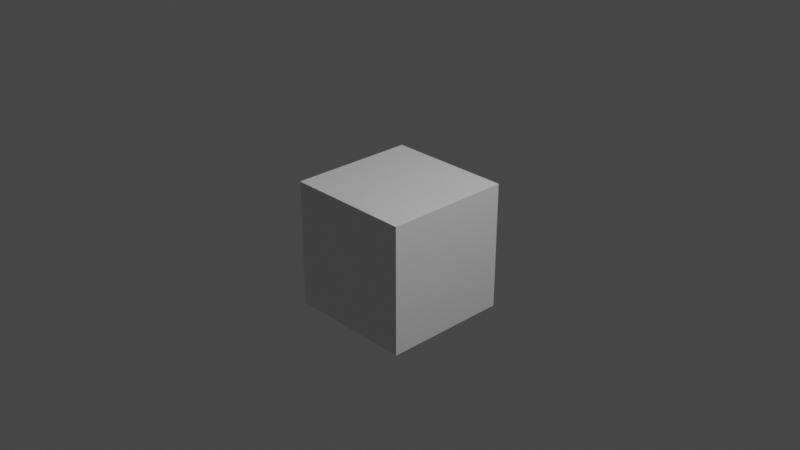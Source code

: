 # Source: cube.blend  (saved by Blender 2.81.16; exported with 4.5.12 LTS)
import bpy
from mathutils import Matrix  # noqa: F401  (used for matrix-valued properties, if any)

bpy.ops.wm.read_factory_settings(use_empty=True)
scene = bpy.context.scene
scene.name = 'Scene'

# ---- collections
col_collection = bpy.data.collections.new('Collection'); scene.collection.children.link(col_collection)

# ---- materials (node trees are filled in below, after node groups)
mat_material = bpy.data.materials.new('Material')
mat_material.alpha_threshold = 0.0
mat_material.use_transparent_shadow = False
mat_material.line_color = (0.0, 0.0, 0.0, 1.0)

# ---- material node trees
mat_material.use_nodes = True; mat_material.node_tree.nodes.clear()
_N = mat_material.node_tree.nodes; _L = mat_material.node_tree.links
n0 = _N.new('ShaderNodeOutputMaterial'); n0.name = 'Material Output'; n0.location = (300, 300)
n1 = _N.new('ShaderNodeBsdfPrincipled'); n1.name = 'Principled BSDF'; n1.location = (10, 300)
n1.distribution = 'GGX'
n1.subsurface_method = 'BURLEY'
n1.inputs[2].default_value = 0.4
n1.inputs[3].default_value = 1.45
n1.inputs[27].default_value = (0.0, 0.0, 0.0, 1.0)
n1.inputs[28].default_value = 1.0
_L.new(n1.outputs[0], n0.inputs[0])
n0.is_active_output = True

# ---- world
world_world = bpy.data.worlds.new('World'); scene.world = world_world
world_world.use_nodes = True; world_world.node_tree.nodes.clear()
_N = world_world.node_tree.nodes; _L = world_world.node_tree.links
n0 = _N.new('ShaderNodeOutputWorld'); n0.name = 'World Output'; n0.location = (300, 300)
n1 = _N.new('ShaderNodeBackground'); n1.name = 'Background'; n1.location = (10, 300)
n1.inputs[0].default_value = (0.05088, 0.05088, 0.05088, 1.0)
_L.new(n1.outputs[0], n0.inputs[0])
n0.is_active_output = True
world_world.color = (0.05088, 0.05088, 0.05088)
world_world.use_sun_shadow = False
world_world.sun_shadow_jitter_overblur = 0.0

# ---- cameras
cam_camera = bpy.data.cameras.new('Camera')
cam_camera.clip_end = 100.0
cam_camera.ortho_scale = 7.314

# ---- lights
light_light = bpy.data.lights.new('Light', 'POINT')
light_light.transmission_factor = 0.0
light_light.energy = 1000.0
light_light.shadow_soft_size = 0.1
light_light.shadow_maximum_resolution = 0.006
light_light.use_absolute_resolution = True

# ---- meshes
me_cube = bpy.data.meshes.new('Cube')
me_cube.from_pydata([(1.0, 1.0, 1.0), (1.0, 1.0, -1.0), (1.0, -1.0, 1.0), (1.0, -1.0, -1.0), (-1.0, 1.0, 1.0), (-1.0, 1.0, -1.0), (-1.0, -1.0, 1.0), (-1.0, -1.0, -1.0)], [], [(0, 4, 6, 2), (3, 2, 6, 7), (7, 6, 4, 5), (5, 1, 3, 7), (1, 0, 2, 3), (5, 4, 0, 1)])
_uv = me_cube.uv_layers.new(name='UVMap')
_uv.uv.foreach_set('vector', [0.625, 0.5, 0.875, 0.5, 0.875, 0.75, 0.625, 0.75, 0.375, 0.75, 0.625, 0.75, 0.625, 1.0, 0.375, 1.0, 0.375, 0.0, 0.625, 0.0, 0.625, 0.25, 0.375, 0.25, 0.125, 0.5, 0.375, 0.5, 0.375, 0.75, 0.125, 0.75, 0.375, 0.5, 0.625, 0.5, 0.625, 0.75, 0.375, 0.75, 0.375, 0.25, 0.625, 0.25, 0.625, 0.5, 0.375, 0.5])
me_cube.materials.append(mat_material)
me_cube.use_remesh_preserve_volume = False
me_cube.use_remesh_preserve_attributes = False
me_cube.use_mirror_vertex_groups = False
me_cube.update()

# ---- objects
ob_cube = bpy.data.objects.new('Cube', me_cube)
ob_light = bpy.data.objects.new('Light', light_light)
ob_camera = bpy.data.objects.new('Camera', cam_camera)

# ---- transforms, parenting, visibility, modifiers, constraints
ob_cube.location = (0.0, 0.0, -0.3)
ob_cube.scale = (0.7, 0.7, 0.7)
ob_cube.lock_rotation = (True, False, False)
ob_cube.lock_rotations_4d = False
ob_cube.empty_display_type = 'ARROWS'
ob_cube.lineart.crease_threshold = 0.0
ob_light.location = (4.076, 1.005, 5.904)
ob_light.rotation_euler = (0.6503, 0.05522, 1.866)
ob_light.lock_rotations_4d = False
ob_light.empty_display_type = 'ARROWS'
ob_light.color = (0.0, 0.0, 0.0, 0.0)
ob_light.lineart.crease_threshold = 0.0
ob_camera.location = (7.359, -6.926, 4.958)
ob_camera.rotation_euler = (1.109, 0.0, 0.8149)
ob_camera.lock_rotations_4d = False
ob_camera.empty_display_type = 'ARROWS'
ob_camera.color = (0.0, 0.0, 0.0, 0.0)
ob_camera.display_type = 'WIRE'
ob_camera.lineart.crease_threshold = 0.0

# ---- collection membership
col_collection.objects.link(ob_cube)
col_collection.objects.link(ob_light)
col_collection.objects.link(ob_camera)

# ---- scene / render settings (as saved in the file)
scene.camera = ob_camera
scene.frame_start = 1; scene.frame_end = 250; scene.frame_set(68)
scene.render.engine = 'BLENDER_EEVEE_NEXT'
scene.cycles.use_denoising = False
scene.cycles.samples = 128
scene.cycles.sampling_pattern = 'TABULATED_SOBOL'
scene.cycles.use_adaptive_sampling = False
scene.cycles.use_light_tree = False
scene.view_settings.view_transform = 'Filmic'
bpy.context.view_layer.update()

